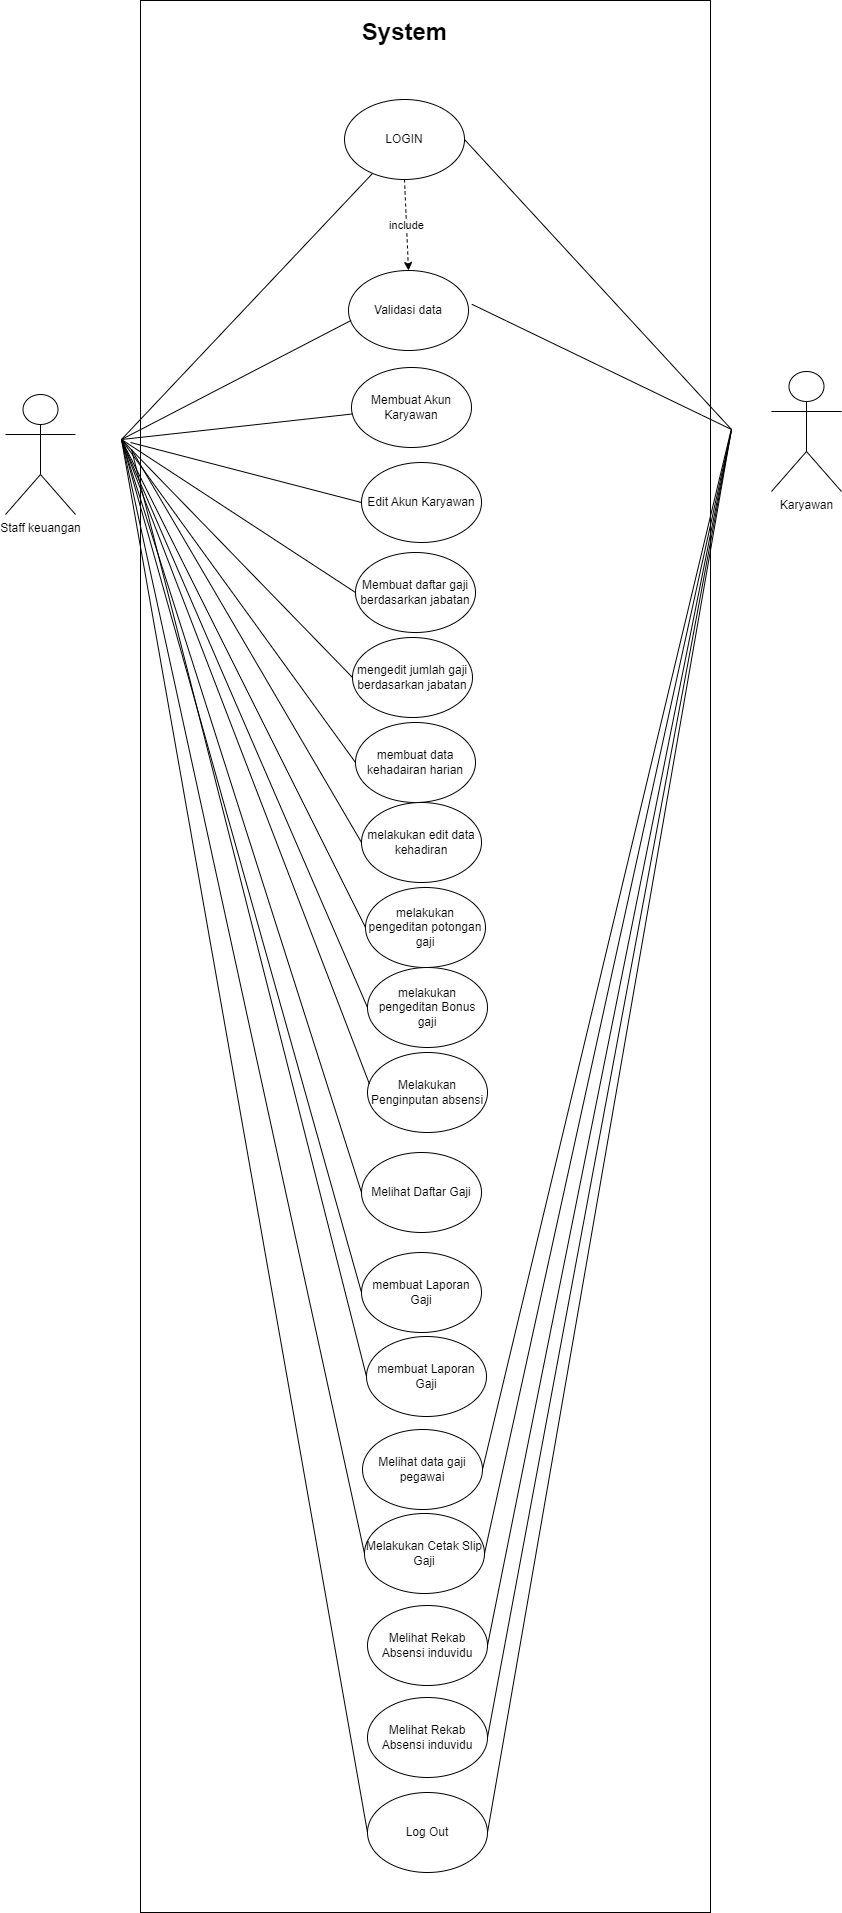

The diagram above was exported from draw.io. Its source (the exported page's mxGraphModel, read from the mxfile embedded in the PNG):
<mxGraphModel dx="632" dy="901" grid="1" gridSize="10" guides="1" tooltips="1" connect="1" arrows="1" fold="1" page="1" pageScale="1" pageWidth="827" pageHeight="1169" math="0" shadow="0">
  <root>
    <mxCell id="0" />
    <mxCell id="1" parent="0" />
    <mxCell id="aooJXpm6cX3ZvYf3XPud-101" value="" style="rounded=0;whiteSpace=wrap;html=1;" parent="1" vertex="1">
      <mxGeometry x="350" y="558" width="570" height="1912" as="geometry" />
    </mxCell>
    <mxCell id="aooJXpm6cX3ZvYf3XPud-51" style="rounded=0;orthogonalLoop=1;jettySize=auto;html=1;endArrow=none;endFill=0;" parent="1" target="aooJXpm6cX3ZvYf3XPud-55" edge="1">
      <mxGeometry relative="1" as="geometry">
        <mxPoint x="331" y="997" as="sourcePoint" />
      </mxGeometry>
    </mxCell>
    <mxCell id="aooJXpm6cX3ZvYf3XPud-52" value="Staff keuangan" style="shape=umlActor;verticalLabelPosition=bottom;verticalAlign=top;html=1;" parent="1" vertex="1">
      <mxGeometry x="215" y="952" width="70" height="120" as="geometry" />
    </mxCell>
    <mxCell id="aooJXpm6cX3ZvYf3XPud-53" value="Karyawan" style="shape=umlActor;verticalLabelPosition=bottom;verticalAlign=top;html=1;" parent="1" vertex="1">
      <mxGeometry x="981" y="929" width="70" height="120" as="geometry" />
    </mxCell>
    <mxCell id="aooJXpm6cX3ZvYf3XPud-54" value="System" style="text;strokeColor=none;fillColor=none;html=1;fontSize=24;fontStyle=1;verticalAlign=middle;align=center;" parent="1" vertex="1">
      <mxGeometry x="564" y="570" width="100" height="40" as="geometry" />
    </mxCell>
    <mxCell id="aooJXpm6cX3ZvYf3XPud-55" value="LOGIN" style="ellipse;whiteSpace=wrap;html=1;" parent="1" vertex="1">
      <mxGeometry x="554" y="657" width="120" height="80" as="geometry" />
    </mxCell>
    <mxCell id="aooJXpm6cX3ZvYf3XPud-56" value="Membuat Akun Karyawan" style="ellipse;whiteSpace=wrap;html=1;" parent="1" vertex="1">
      <mxGeometry x="561" y="925" width="120" height="80" as="geometry" />
    </mxCell>
    <mxCell id="aooJXpm6cX3ZvYf3XPud-57" value="Membuat daftar gaji berdasarkan jabatan" style="ellipse;whiteSpace=wrap;html=1;" parent="1" vertex="1">
      <mxGeometry x="565" y="1110" width="120" height="80" as="geometry" />
    </mxCell>
    <mxCell id="aooJXpm6cX3ZvYf3XPud-58" value="mengedit jumlah gaji berdasarkan jabatan" style="ellipse;whiteSpace=wrap;html=1;" parent="1" vertex="1">
      <mxGeometry x="562" y="1195" width="120" height="80" as="geometry" />
    </mxCell>
    <mxCell id="aooJXpm6cX3ZvYf3XPud-59" value="Melakukan Penginputan absensi" style="ellipse;whiteSpace=wrap;html=1;" parent="1" vertex="1">
      <mxGeometry x="577" y="1610" width="120" height="80" as="geometry" />
    </mxCell>
    <mxCell id="aooJXpm6cX3ZvYf3XPud-60" value="melakukan pengeditan potongan gaji" style="ellipse;whiteSpace=wrap;html=1;" parent="1" vertex="1">
      <mxGeometry x="575" y="1445" width="120" height="80" as="geometry" />
    </mxCell>
    <mxCell id="aooJXpm6cX3ZvYf3XPud-61" value="melakukan pengeditan Bonus gaji" style="ellipse;whiteSpace=wrap;html=1;" parent="1" vertex="1">
      <mxGeometry x="577" y="1525" width="120" height="80" as="geometry" />
    </mxCell>
    <mxCell id="aooJXpm6cX3ZvYf3XPud-62" value="Melihat Daftar Gaji" style="ellipse;whiteSpace=wrap;html=1;" parent="1" vertex="1">
      <mxGeometry x="571" y="1710" width="120" height="80" as="geometry" />
    </mxCell>
    <mxCell id="aooJXpm6cX3ZvYf3XPud-63" value="membuat Laporan Gaji" style="ellipse;whiteSpace=wrap;html=1;" parent="1" vertex="1">
      <mxGeometry x="571" y="1810" width="120" height="80" as="geometry" />
    </mxCell>
    <mxCell id="aooJXpm6cX3ZvYf3XPud-64" value="membuat data kehadairan harian" style="ellipse;whiteSpace=wrap;html=1;" parent="1" vertex="1">
      <mxGeometry x="565" y="1280" width="120" height="80" as="geometry" />
    </mxCell>
    <mxCell id="aooJXpm6cX3ZvYf3XPud-65" value="Melakukan Cetak Slip Gaji" style="ellipse;whiteSpace=wrap;html=1;" parent="1" vertex="1">
      <mxGeometry x="574" y="2071" width="120" height="80" as="geometry" />
    </mxCell>
    <mxCell id="aooJXpm6cX3ZvYf3XPud-66" value="include" style="endArrow=classic;dashed=1;html=1;rounded=0;exitX=0.5;exitY=1;exitDx=0;exitDy=0;startArrow=none;startFill=0;endFill=1;entryX=0.5;entryY=0;entryDx=0;entryDy=0;" parent="1" source="aooJXpm6cX3ZvYf3XPud-55" target="aooJXpm6cX3ZvYf3XPud-71" edge="1">
      <mxGeometry width="50" height="50" relative="1" as="geometry">
        <mxPoint x="761" y="1147" as="sourcePoint" />
        <mxPoint x="811" y="1097" as="targetPoint" />
      </mxGeometry>
    </mxCell>
    <mxCell id="aooJXpm6cX3ZvYf3XPud-67" style="rounded=0;orthogonalLoop=1;jettySize=auto;html=1;endArrow=none;endFill=0;" parent="1" target="aooJXpm6cX3ZvYf3XPud-56" edge="1">
      <mxGeometry relative="1" as="geometry">
        <mxPoint x="331" y="997" as="sourcePoint" />
        <mxPoint x="591" y="809" as="targetPoint" />
      </mxGeometry>
    </mxCell>
    <mxCell id="aooJXpm6cX3ZvYf3XPud-68" style="rounded=0;orthogonalLoop=1;jettySize=auto;html=1;entryX=0;entryY=0.5;entryDx=0;entryDy=0;endArrow=none;endFill=0;" parent="1" target="aooJXpm6cX3ZvYf3XPud-57" edge="1">
      <mxGeometry relative="1" as="geometry">
        <mxPoint x="331" y="997" as="sourcePoint" />
        <mxPoint x="572" y="981" as="targetPoint" />
      </mxGeometry>
    </mxCell>
    <mxCell id="aooJXpm6cX3ZvYf3XPud-69" style="rounded=0;orthogonalLoop=1;jettySize=auto;html=1;entryX=0;entryY=0.5;entryDx=0;entryDy=0;endArrow=none;endFill=0;" parent="1" target="aooJXpm6cX3ZvYf3XPud-58" edge="1">
      <mxGeometry relative="1" as="geometry">
        <mxPoint x="331" y="997" as="sourcePoint" />
        <mxPoint x="573" y="1071" as="targetPoint" />
      </mxGeometry>
    </mxCell>
    <mxCell id="aooJXpm6cX3ZvYf3XPud-70" style="rounded=0;orthogonalLoop=1;jettySize=auto;html=1;entryX=0;entryY=0.5;entryDx=0;entryDy=0;endArrow=none;endFill=0;" parent="1" target="aooJXpm6cX3ZvYf3XPud-60" edge="1">
      <mxGeometry relative="1" as="geometry">
        <mxPoint x="331" y="997" as="sourcePoint" />
        <mxPoint x="575" y="1175" as="targetPoint" />
      </mxGeometry>
    </mxCell>
    <mxCell id="aooJXpm6cX3ZvYf3XPud-71" value="Validasi data" style="ellipse;whiteSpace=wrap;html=1;" parent="1" vertex="1">
      <mxGeometry x="558" y="828" width="120" height="80" as="geometry" />
    </mxCell>
    <mxCell id="aooJXpm6cX3ZvYf3XPud-72" style="rounded=0;orthogonalLoop=1;jettySize=auto;html=1;entryX=0;entryY=0.5;entryDx=0;entryDy=0;endArrow=none;endFill=0;" parent="1" target="aooJXpm6cX3ZvYf3XPud-61" edge="1">
      <mxGeometry relative="1" as="geometry">
        <mxPoint x="331" y="997" as="sourcePoint" />
        <mxPoint x="575" y="1277" as="targetPoint" />
      </mxGeometry>
    </mxCell>
    <mxCell id="aooJXpm6cX3ZvYf3XPud-73" style="rounded=0;orthogonalLoop=1;jettySize=auto;html=1;entryX=0.016;entryY=0.394;entryDx=0;entryDy=0;entryPerimeter=0;endArrow=none;endFill=0;" parent="1" target="aooJXpm6cX3ZvYf3XPud-59" edge="1">
      <mxGeometry relative="1" as="geometry">
        <mxPoint x="331" y="997" as="sourcePoint" />
        <mxPoint x="572" y="1480" as="targetPoint" />
      </mxGeometry>
    </mxCell>
    <mxCell id="aooJXpm6cX3ZvYf3XPud-74" style="rounded=0;orthogonalLoop=1;jettySize=auto;html=1;entryX=0;entryY=0.5;entryDx=0;entryDy=0;endArrow=none;endFill=0;" parent="1" target="aooJXpm6cX3ZvYf3XPud-64" edge="1">
      <mxGeometry relative="1" as="geometry">
        <mxPoint x="331" y="997" as="sourcePoint" />
        <mxPoint x="581" y="1476" as="targetPoint" />
      </mxGeometry>
    </mxCell>
    <mxCell id="aooJXpm6cX3ZvYf3XPud-75" style="rounded=0;orthogonalLoop=1;jettySize=auto;html=1;entryX=0;entryY=0.5;entryDx=0;entryDy=0;endArrow=none;endFill=0;" parent="1" target="aooJXpm6cX3ZvYf3XPud-62" edge="1">
      <mxGeometry relative="1" as="geometry">
        <mxPoint x="331" y="997" as="sourcePoint" />
        <mxPoint x="578" y="1580" as="targetPoint" />
      </mxGeometry>
    </mxCell>
    <mxCell id="aooJXpm6cX3ZvYf3XPud-76" style="rounded=0;orthogonalLoop=1;jettySize=auto;html=1;entryX=0;entryY=0.5;entryDx=0;entryDy=0;endArrow=none;endFill=0;" parent="1" target="aooJXpm6cX3ZvYf3XPud-63" edge="1">
      <mxGeometry relative="1" as="geometry">
        <mxPoint x="331" y="997" as="sourcePoint" />
        <mxPoint x="578" y="1677" as="targetPoint" />
      </mxGeometry>
    </mxCell>
    <mxCell id="aooJXpm6cX3ZvYf3XPud-77" style="rounded=0;orthogonalLoop=1;jettySize=auto;html=1;entryX=0;entryY=0.5;entryDx=0;entryDy=0;endArrow=none;endFill=0;" parent="1" target="aooJXpm6cX3ZvYf3XPud-65" edge="1">
      <mxGeometry relative="1" as="geometry">
        <mxPoint x="331" y="997" as="sourcePoint" />
        <mxPoint x="581" y="1774" as="targetPoint" />
      </mxGeometry>
    </mxCell>
    <mxCell id="aooJXpm6cX3ZvYf3XPud-78" style="rounded=0;orthogonalLoop=1;jettySize=auto;html=1;endArrow=none;endFill=0;entryX=0.022;entryY=0.624;entryDx=0;entryDy=0;entryPerimeter=0;" parent="1" target="aooJXpm6cX3ZvYf3XPud-71" edge="1">
      <mxGeometry relative="1" as="geometry">
        <mxPoint x="331" y="997" as="sourcePoint" />
        <mxPoint x="572" y="981" as="targetPoint" />
      </mxGeometry>
    </mxCell>
    <mxCell id="aooJXpm6cX3ZvYf3XPud-79" style="rounded=0;orthogonalLoop=1;jettySize=auto;html=1;endArrow=none;endFill=0;exitX=1;exitY=0.5;exitDx=0;exitDy=0;" parent="1" source="aooJXpm6cX3ZvYf3XPud-55" edge="1">
      <mxGeometry relative="1" as="geometry">
        <mxPoint x="341" y="1007" as="sourcePoint" />
        <mxPoint x="941" y="987" as="targetPoint" />
      </mxGeometry>
    </mxCell>
    <mxCell id="aooJXpm6cX3ZvYf3XPud-80" style="rounded=0;orthogonalLoop=1;jettySize=auto;html=1;endArrow=none;endFill=0;exitX=1.028;exitY=0.422;exitDx=0;exitDy=0;exitPerimeter=0;" parent="1" source="aooJXpm6cX3ZvYf3XPud-71" edge="1">
      <mxGeometry relative="1" as="geometry">
        <mxPoint x="684" y="707" as="sourcePoint" />
        <mxPoint x="941" y="987" as="targetPoint" />
      </mxGeometry>
    </mxCell>
    <mxCell id="aooJXpm6cX3ZvYf3XPud-81" value="Melihat Rekab Absensi induvidu" style="ellipse;whiteSpace=wrap;html=1;" parent="1" vertex="1">
      <mxGeometry x="577" y="2163" width="120" height="80" as="geometry" />
    </mxCell>
    <mxCell id="aooJXpm6cX3ZvYf3XPud-82" value="Melihat Rekab Absensi induvidu" style="ellipse;whiteSpace=wrap;html=1;" parent="1" vertex="1">
      <mxGeometry x="577" y="2255" width="120" height="80" as="geometry" />
    </mxCell>
    <mxCell id="aooJXpm6cX3ZvYf3XPud-84" style="rounded=0;orthogonalLoop=1;jettySize=auto;html=1;endArrow=none;endFill=0;exitX=1;exitY=0.5;exitDx=0;exitDy=0;" parent="1" source="aooJXpm6cX3ZvYf3XPud-65" edge="1">
      <mxGeometry relative="1" as="geometry">
        <mxPoint x="701" y="1774" as="sourcePoint" />
        <mxPoint x="941" y="987" as="targetPoint" />
      </mxGeometry>
    </mxCell>
    <mxCell id="aooJXpm6cX3ZvYf3XPud-85" style="rounded=0;orthogonalLoop=1;jettySize=auto;html=1;endArrow=none;endFill=0;exitX=1;exitY=0.5;exitDx=0;exitDy=0;" parent="1" source="aooJXpm6cX3ZvYf3XPud-81" edge="1">
      <mxGeometry relative="1" as="geometry">
        <mxPoint x="707" y="1877" as="sourcePoint" />
        <mxPoint x="941" y="987" as="targetPoint" />
      </mxGeometry>
    </mxCell>
    <mxCell id="aooJXpm6cX3ZvYf3XPud-86" style="rounded=0;orthogonalLoop=1;jettySize=auto;html=1;endArrow=none;endFill=0;exitX=1;exitY=0.5;exitDx=0;exitDy=0;" parent="1" source="aooJXpm6cX3ZvYf3XPud-82" edge="1">
      <mxGeometry relative="1" as="geometry">
        <mxPoint x="707" y="1980" as="sourcePoint" />
        <mxPoint x="941" y="987" as="targetPoint" />
      </mxGeometry>
    </mxCell>
    <mxCell id="aooJXpm6cX3ZvYf3XPud-87" value="Log Out" style="ellipse;whiteSpace=wrap;html=1;" parent="1" vertex="1">
      <mxGeometry x="577" y="2350" width="120" height="80" as="geometry" />
    </mxCell>
    <mxCell id="aooJXpm6cX3ZvYf3XPud-88" style="rounded=0;orthogonalLoop=1;jettySize=auto;html=1;endArrow=none;endFill=0;exitX=1;exitY=0.5;exitDx=0;exitDy=0;" parent="1" source="aooJXpm6cX3ZvYf3XPud-87" edge="1">
      <mxGeometry relative="1" as="geometry">
        <mxPoint x="709" y="2077" as="sourcePoint" />
        <mxPoint x="941" y="987" as="targetPoint" />
      </mxGeometry>
    </mxCell>
    <mxCell id="aooJXpm6cX3ZvYf3XPud-89" style="rounded=0;orthogonalLoop=1;jettySize=auto;html=1;entryX=0;entryY=0.5;entryDx=0;entryDy=0;endArrow=none;endFill=0;" parent="1" target="aooJXpm6cX3ZvYf3XPud-87" edge="1">
      <mxGeometry relative="1" as="geometry">
        <mxPoint x="331" y="997" as="sourcePoint" />
        <mxPoint x="587" y="1877" as="targetPoint" />
      </mxGeometry>
    </mxCell>
    <mxCell id="aooJXpm6cX3ZvYf3XPud-91" value="Edit Akun Karyawan" style="ellipse;whiteSpace=wrap;html=1;" parent="1" vertex="1">
      <mxGeometry x="571" y="1020" width="120" height="80" as="geometry" />
    </mxCell>
    <mxCell id="aooJXpm6cX3ZvYf3XPud-92" style="rounded=0;orthogonalLoop=1;jettySize=auto;html=1;endArrow=none;endFill=0;entryX=0;entryY=0.5;entryDx=0;entryDy=0;" parent="1" target="aooJXpm6cX3ZvYf3XPud-91" edge="1">
      <mxGeometry relative="1" as="geometry">
        <mxPoint x="340" y="1000" as="sourcePoint" />
        <mxPoint x="572" y="981" as="targetPoint" />
      </mxGeometry>
    </mxCell>
    <mxCell id="aooJXpm6cX3ZvYf3XPud-95" value="melakukan edit data kehadiran" style="ellipse;whiteSpace=wrap;html=1;" parent="1" vertex="1">
      <mxGeometry x="571" y="1360" width="120" height="80" as="geometry" />
    </mxCell>
    <mxCell id="aooJXpm6cX3ZvYf3XPud-96" style="rounded=0;orthogonalLoop=1;jettySize=auto;html=1;entryX=0;entryY=0.5;entryDx=0;entryDy=0;endArrow=none;endFill=0;" parent="1" target="aooJXpm6cX3ZvYf3XPud-95" edge="1">
      <mxGeometry relative="1" as="geometry">
        <mxPoint x="341" y="1007" as="sourcePoint" />
        <mxPoint x="575" y="1330" as="targetPoint" />
      </mxGeometry>
    </mxCell>
    <mxCell id="aooJXpm6cX3ZvYf3XPud-97" value="Melihat data gaji pegawai" style="ellipse;whiteSpace=wrap;html=1;" parent="1" vertex="1">
      <mxGeometry x="572" y="1987" width="120" height="80" as="geometry" />
    </mxCell>
    <mxCell id="aooJXpm6cX3ZvYf3XPud-99" style="rounded=0;orthogonalLoop=1;jettySize=auto;html=1;endArrow=none;endFill=0;exitX=1;exitY=0.5;exitDx=0;exitDy=0;" parent="1" source="aooJXpm6cX3ZvYf3XPud-97" edge="1">
      <mxGeometry relative="1" as="geometry">
        <mxPoint x="704" y="2037" as="sourcePoint" />
        <mxPoint x="940" y="990" as="targetPoint" />
      </mxGeometry>
    </mxCell>
    <mxCell id="QASfxm9cun1FJ2Rq5ILG-1" value="membuat Laporan Gaji" style="ellipse;whiteSpace=wrap;html=1;" vertex="1" parent="1">
      <mxGeometry x="576" y="1894" width="120" height="80" as="geometry" />
    </mxCell>
    <mxCell id="QASfxm9cun1FJ2Rq5ILG-2" style="rounded=0;orthogonalLoop=1;jettySize=auto;html=1;entryX=0;entryY=0.5;entryDx=0;entryDy=0;endArrow=none;endFill=0;" edge="1" parent="1" target="QASfxm9cun1FJ2Rq5ILG-1">
      <mxGeometry relative="1" as="geometry">
        <mxPoint x="341" y="1007" as="sourcePoint" />
        <mxPoint x="581" y="1860" as="targetPoint" />
      </mxGeometry>
    </mxCell>
  </root>
</mxGraphModel>